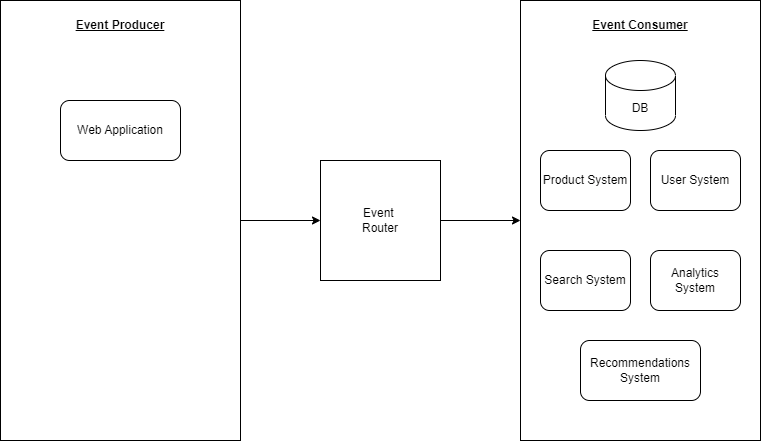

The diagram above was exported from draw.io. Its source (the exported page's mxGraphModel, read from the mxfile embedded in the PNG):
<mxGraphModel dx="1050" dy="577" grid="1" gridSize="10" guides="1" tooltips="1" connect="1" arrows="1" fold="1" page="1" pageScale="1" pageWidth="850" pageHeight="1100" math="0" shadow="0">
  <root>
    <mxCell id="0" />
    <mxCell id="1" parent="0" />
    <mxCell id="QN6NEAxHkQJqLndcUsFO-5" value="" style="edgeStyle=orthogonalEdgeStyle;rounded=0;orthogonalLoop=1;jettySize=auto;html=1;" edge="1" parent="1" source="QN6NEAxHkQJqLndcUsFO-1" target="QN6NEAxHkQJqLndcUsFO-3">
      <mxGeometry relative="1" as="geometry" />
    </mxCell>
    <mxCell id="QN6NEAxHkQJqLndcUsFO-1" value="Event&amp;nbsp;&lt;br&gt;Router" style="whiteSpace=wrap;html=1;aspect=fixed;" vertex="1" parent="1">
      <mxGeometry x="360" y="240" width="120" height="120" as="geometry" />
    </mxCell>
    <mxCell id="QN6NEAxHkQJqLndcUsFO-4" value="" style="edgeStyle=orthogonalEdgeStyle;rounded=0;orthogonalLoop=1;jettySize=auto;html=1;" edge="1" parent="1" source="QN6NEAxHkQJqLndcUsFO-2" target="QN6NEAxHkQJqLndcUsFO-1">
      <mxGeometry relative="1" as="geometry" />
    </mxCell>
    <mxCell id="QN6NEAxHkQJqLndcUsFO-2" value="" style="rounded=0;whiteSpace=wrap;html=1;" vertex="1" parent="1">
      <mxGeometry x="40" y="80" width="240" height="440" as="geometry" />
    </mxCell>
    <mxCell id="QN6NEAxHkQJqLndcUsFO-3" value="" style="rounded=0;whiteSpace=wrap;html=1;" vertex="1" parent="1">
      <mxGeometry x="560" y="80" width="240" height="440" as="geometry" />
    </mxCell>
    <mxCell id="QN6NEAxHkQJqLndcUsFO-6" value="&lt;b&gt;&lt;u&gt;Event Producer&lt;/u&gt;&lt;/b&gt;" style="text;html=1;strokeColor=none;fillColor=none;align=center;verticalAlign=middle;whiteSpace=wrap;rounded=0;" vertex="1" parent="1">
      <mxGeometry x="110" y="90" width="100" height="30" as="geometry" />
    </mxCell>
    <mxCell id="QN6NEAxHkQJqLndcUsFO-7" value="&lt;b&gt;&lt;u&gt;Event Consumer&lt;/u&gt;&lt;/b&gt;" style="text;html=1;strokeColor=none;fillColor=none;align=center;verticalAlign=middle;whiteSpace=wrap;rounded=0;" vertex="1" parent="1">
      <mxGeometry x="630" y="90" width="100" height="30" as="geometry" />
    </mxCell>
    <mxCell id="QN6NEAxHkQJqLndcUsFO-8" value="Web Application" style="rounded=1;whiteSpace=wrap;html=1;" vertex="1" parent="1">
      <mxGeometry x="100" y="180" width="120" height="60" as="geometry" />
    </mxCell>
    <mxCell id="QN6NEAxHkQJqLndcUsFO-9" value="DB" style="shape=cylinder3;whiteSpace=wrap;html=1;boundedLbl=1;backgroundOutline=1;size=15;" vertex="1" parent="1">
      <mxGeometry x="645" y="140" width="70" height="70" as="geometry" />
    </mxCell>
    <mxCell id="QN6NEAxHkQJqLndcUsFO-10" value="Product System" style="rounded=1;whiteSpace=wrap;html=1;" vertex="1" parent="1">
      <mxGeometry x="580" y="230" width="90" height="60" as="geometry" />
    </mxCell>
    <mxCell id="QN6NEAxHkQJqLndcUsFO-11" value="User System" style="rounded=1;whiteSpace=wrap;html=1;" vertex="1" parent="1">
      <mxGeometry x="690" y="230" width="90" height="60" as="geometry" />
    </mxCell>
    <mxCell id="QN6NEAxHkQJqLndcUsFO-12" value="Search System" style="rounded=1;whiteSpace=wrap;html=1;" vertex="1" parent="1">
      <mxGeometry x="580" y="330" width="90" height="60" as="geometry" />
    </mxCell>
    <mxCell id="QN6NEAxHkQJqLndcUsFO-13" value="Analytics System" style="rounded=1;whiteSpace=wrap;html=1;" vertex="1" parent="1">
      <mxGeometry x="690" y="330" width="90" height="60" as="geometry" />
    </mxCell>
    <mxCell id="QN6NEAxHkQJqLndcUsFO-14" value="Recommendations System" style="rounded=1;whiteSpace=wrap;html=1;" vertex="1" parent="1">
      <mxGeometry x="620" y="420" width="120" height="60" as="geometry" />
    </mxCell>
  </root>
</mxGraphModel>